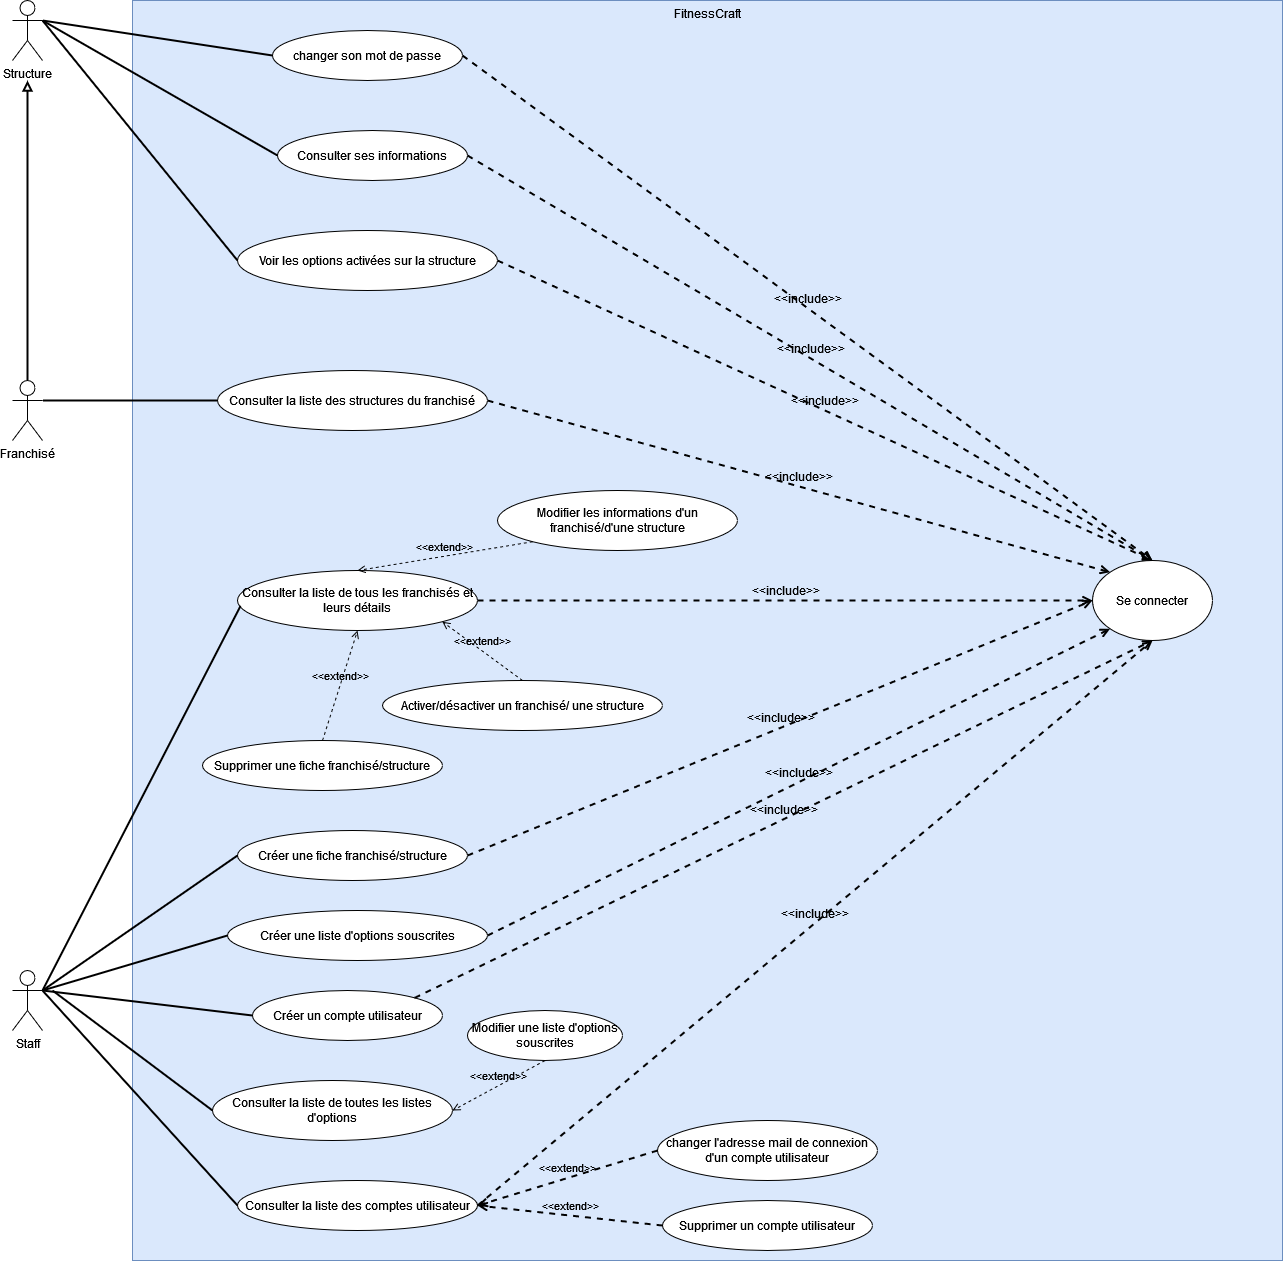

The diagram above was exported from draw.io. Its source (the exported page's mxGraphModel, read from the mxfile embedded in the PNG):
<mxGraphModel dx="1422" dy="1882" grid="1" gridSize="10" guides="1" tooltips="1" connect="1" arrows="1" fold="1" page="1" pageScale="1" pageWidth="850" pageHeight="1100" math="0" shadow="0">
  <root>
    <mxCell id="0" />
    <mxCell id="1" parent="0" />
    <mxCell id="qGnqlYTCaQrtn8jQ2ZxB-1" value="Staff" style="shape=umlActor;verticalLabelPosition=bottom;verticalAlign=top;html=1;outlineConnect=0;" parent="1" vertex="1">
      <mxGeometry x="40" y="850" width="30" height="60" as="geometry" />
    </mxCell>
    <mxCell id="qGnqlYTCaQrtn8jQ2ZxB-2" value="Franchisé" style="shape=umlActor;verticalLabelPosition=bottom;verticalAlign=top;html=1;outlineConnect=0;" parent="1" vertex="1">
      <mxGeometry x="40" y="260" width="30" height="60" as="geometry" />
    </mxCell>
    <mxCell id="qGnqlYTCaQrtn8jQ2ZxB-3" value="&lt;div&gt;Structure&lt;/div&gt;" style="shape=umlActor;verticalLabelPosition=bottom;verticalAlign=top;html=1;outlineConnect=0;" parent="1" vertex="1">
      <mxGeometry x="40" y="-120" width="30" height="60" as="geometry" />
    </mxCell>
    <mxCell id="qGnqlYTCaQrtn8jQ2ZxB-7" value="FitnessCraft" style="rounded=0;whiteSpace=wrap;html=1;fillColor=#dae8fc;strokeColor=#6c8ebf;verticalAlign=top;" parent="1" vertex="1">
      <mxGeometry x="160" y="-120" width="1150" height="1260" as="geometry" />
    </mxCell>
    <mxCell id="qGnqlYTCaQrtn8jQ2ZxB-8" value="&lt;div&gt;Consulter la liste des structures du franchisé&lt;br&gt;&lt;/div&gt;" style="ellipse;whiteSpace=wrap;html=1;" parent="1" vertex="1">
      <mxGeometry x="245" y="250" width="270" height="60" as="geometry" />
    </mxCell>
    <mxCell id="qGnqlYTCaQrtn8jQ2ZxB-9" value="Consulter ses informations" style="ellipse;whiteSpace=wrap;html=1;" parent="1" vertex="1">
      <mxGeometry x="305" y="10" width="190" height="50" as="geometry" />
    </mxCell>
    <mxCell id="qGnqlYTCaQrtn8jQ2ZxB-11" value="changer son mot de passe" style="ellipse;whiteSpace=wrap;html=1;" parent="1" vertex="1">
      <mxGeometry x="300" y="-90" width="190" height="50" as="geometry" />
    </mxCell>
    <mxCell id="qGnqlYTCaQrtn8jQ2ZxB-12" value="&lt;div&gt;Consulter la liste de tous les franchisés et leurs détails&lt;br&gt;&lt;/div&gt;" style="ellipse;whiteSpace=wrap;html=1;" parent="1" vertex="1">
      <mxGeometry x="265" y="450" width="240" height="60" as="geometry" />
    </mxCell>
    <mxCell id="qGnqlYTCaQrtn8jQ2ZxB-14" value="changer l'adresse mail de connexion d'un compte utilisateur" style="ellipse;whiteSpace=wrap;html=1;" parent="1" vertex="1">
      <mxGeometry x="685" y="1000" width="220" height="60" as="geometry" />
    </mxCell>
    <mxCell id="qGnqlYTCaQrtn8jQ2ZxB-17" value="Activer/désactiver un franchisé/ une structure" style="ellipse;whiteSpace=wrap;html=1;" parent="1" vertex="1">
      <mxGeometry x="410" y="560" width="280" height="50" as="geometry" />
    </mxCell>
    <mxCell id="qGnqlYTCaQrtn8jQ2ZxB-18" value="Supprimer un compte utilisateur" style="ellipse;whiteSpace=wrap;html=1;" parent="1" vertex="1">
      <mxGeometry x="690" y="1080" width="210" height="50" as="geometry" />
    </mxCell>
    <mxCell id="qGnqlYTCaQrtn8jQ2ZxB-19" value="Supprimer une fiche franchisé/structure" style="ellipse;whiteSpace=wrap;html=1;" parent="1" vertex="1">
      <mxGeometry x="230" y="620" width="240" height="50" as="geometry" />
    </mxCell>
    <mxCell id="qGnqlYTCaQrtn8jQ2ZxB-20" value="Créer un compte utilisateur" style="ellipse;whiteSpace=wrap;html=1;" parent="1" vertex="1">
      <mxGeometry x="280" y="870" width="190" height="50" as="geometry" />
    </mxCell>
    <mxCell id="qGnqlYTCaQrtn8jQ2ZxB-21" value="Créer une fiche franchisé/structure" style="ellipse;whiteSpace=wrap;html=1;" parent="1" vertex="1">
      <mxGeometry x="265" y="710" width="230" height="50" as="geometry" />
    </mxCell>
    <mxCell id="qGnqlYTCaQrtn8jQ2ZxB-28" value="" style="endArrow=none;html=1;rounded=0;strokeWidth=2;fontSize=20;exitX=0;exitY=0.5;exitDx=0;exitDy=0;entryX=1;entryY=0.3333333333333333;entryDx=0;entryDy=0;entryPerimeter=0;" parent="1" source="qGnqlYTCaQrtn8jQ2ZxB-11" target="qGnqlYTCaQrtn8jQ2ZxB-3" edge="1">
      <mxGeometry width="50" height="50" relative="1" as="geometry">
        <mxPoint x="400" y="390" as="sourcePoint" />
        <mxPoint x="70" y="80" as="targetPoint" />
      </mxGeometry>
    </mxCell>
    <mxCell id="qGnqlYTCaQrtn8jQ2ZxB-29" value="" style="endArrow=none;html=1;rounded=0;strokeWidth=2;fontSize=20;exitX=0;exitY=0.5;exitDx=0;exitDy=0;entryX=1;entryY=0.3333333333333333;entryDx=0;entryDy=0;entryPerimeter=0;" parent="1" source="qGnqlYTCaQrtn8jQ2ZxB-9" target="qGnqlYTCaQrtn8jQ2ZxB-3" edge="1">
      <mxGeometry width="50" height="50" relative="1" as="geometry">
        <mxPoint x="400" y="390" as="sourcePoint" />
        <mxPoint x="70" y="80" as="targetPoint" />
      </mxGeometry>
    </mxCell>
    <mxCell id="qGnqlYTCaQrtn8jQ2ZxB-30" value="" style="endArrow=block;html=1;rounded=0;strokeWidth=2;fontSize=20;exitX=0.5;exitY=0;exitDx=0;exitDy=0;exitPerimeter=0;endFill=0;" parent="1" source="qGnqlYTCaQrtn8jQ2ZxB-2" edge="1">
      <mxGeometry width="50" height="50" relative="1" as="geometry">
        <mxPoint x="400" y="390" as="sourcePoint" />
        <mxPoint x="55" y="-40" as="targetPoint" />
      </mxGeometry>
    </mxCell>
    <mxCell id="qGnqlYTCaQrtn8jQ2ZxB-32" value="Voir les options activées sur la structure" style="ellipse;whiteSpace=wrap;html=1;" parent="1" vertex="1">
      <mxGeometry x="265" y="110" width="260" height="60" as="geometry" />
    </mxCell>
    <mxCell id="qGnqlYTCaQrtn8jQ2ZxB-34" value="" style="endArrow=none;html=1;rounded=0;strokeWidth=2;fontSize=20;exitX=0;exitY=0.5;exitDx=0;exitDy=0;entryX=1;entryY=0.3333333333333333;entryDx=0;entryDy=0;entryPerimeter=0;" parent="1" source="qGnqlYTCaQrtn8jQ2ZxB-32" target="qGnqlYTCaQrtn8jQ2ZxB-3" edge="1">
      <mxGeometry width="50" height="50" relative="1" as="geometry">
        <mxPoint x="400" y="390" as="sourcePoint" />
        <mxPoint x="70" y="80" as="targetPoint" />
      </mxGeometry>
    </mxCell>
    <mxCell id="qGnqlYTCaQrtn8jQ2ZxB-35" value="" style="endArrow=none;html=1;rounded=0;strokeWidth=2;fontSize=20;entryX=1;entryY=0.3333333333333333;entryDx=0;entryDy=0;entryPerimeter=0;" parent="1" source="qGnqlYTCaQrtn8jQ2ZxB-8" target="qGnqlYTCaQrtn8jQ2ZxB-2" edge="1">
      <mxGeometry width="50" height="50" relative="1" as="geometry">
        <mxPoint x="400" y="390" as="sourcePoint" />
        <mxPoint x="450" y="340" as="targetPoint" />
      </mxGeometry>
    </mxCell>
    <mxCell id="qGnqlYTCaQrtn8jQ2ZxB-39" value="" style="endArrow=none;html=1;rounded=0;strokeWidth=2;fontSize=20;exitX=0.013;exitY=0.588;exitDx=0;exitDy=0;exitPerimeter=0;entryX=1;entryY=0.3333333333333333;entryDx=0;entryDy=0;entryPerimeter=0;" parent="1" source="qGnqlYTCaQrtn8jQ2ZxB-12" target="qGnqlYTCaQrtn8jQ2ZxB-1" edge="1">
      <mxGeometry width="50" height="50" relative="1" as="geometry">
        <mxPoint x="500" y="930" as="sourcePoint" />
        <mxPoint x="550" y="880" as="targetPoint" />
      </mxGeometry>
    </mxCell>
    <mxCell id="qGnqlYTCaQrtn8jQ2ZxB-41" value="" style="endArrow=none;html=1;rounded=0;strokeWidth=2;fontSize=20;entryX=0;entryY=0.5;entryDx=0;entryDy=0;exitX=1;exitY=0.3333333333333333;exitDx=0;exitDy=0;exitPerimeter=0;" parent="1" source="qGnqlYTCaQrtn8jQ2ZxB-1" target="qGnqlYTCaQrtn8jQ2ZxB-21" edge="1">
      <mxGeometry width="50" height="50" relative="1" as="geometry">
        <mxPoint x="500" y="930" as="sourcePoint" />
        <mxPoint x="550" y="880" as="targetPoint" />
      </mxGeometry>
    </mxCell>
    <mxCell id="qGnqlYTCaQrtn8jQ2ZxB-44" value="" style="endArrow=none;html=1;rounded=0;strokeWidth=2;fontSize=20;exitX=0;exitY=0.5;exitDx=0;exitDy=0;entryX=1;entryY=0.3333333333333333;entryDx=0;entryDy=0;entryPerimeter=0;" parent="1" source="qGnqlYTCaQrtn8jQ2ZxB-20" target="qGnqlYTCaQrtn8jQ2ZxB-1" edge="1">
      <mxGeometry width="50" height="50" relative="1" as="geometry">
        <mxPoint x="500" y="930" as="sourcePoint" />
        <mxPoint x="80" y="870" as="targetPoint" />
      </mxGeometry>
    </mxCell>
    <mxCell id="qGnqlYTCaQrtn8jQ2ZxB-47" value="Consulter la liste des comptes utilisateur" style="ellipse;whiteSpace=wrap;html=1;" parent="1" vertex="1">
      <mxGeometry x="265" y="1060" width="240" height="50" as="geometry" />
    </mxCell>
    <mxCell id="qGnqlYTCaQrtn8jQ2ZxB-48" value="" style="endArrow=none;html=1;rounded=0;strokeWidth=2;fontSize=20;entryX=0;entryY=0.5;entryDx=0;entryDy=0;" parent="1" target="qGnqlYTCaQrtn8jQ2ZxB-47" edge="1">
      <mxGeometry width="50" height="50" relative="1" as="geometry">
        <mxPoint x="70" y="870" as="sourcePoint" />
        <mxPoint x="550" y="1000" as="targetPoint" />
      </mxGeometry>
    </mxCell>
    <mxCell id="qGnqlYTCaQrtn8jQ2ZxB-51" value="Se connecter" style="ellipse;whiteSpace=wrap;html=1;fontSize=12;" parent="1" vertex="1">
      <mxGeometry x="1120" y="440" width="120" height="80" as="geometry" />
    </mxCell>
    <mxCell id="qGnqlYTCaQrtn8jQ2ZxB-52" value="&amp;lt;&amp;lt;include&amp;gt;&amp;gt;" style="html=1;verticalAlign=bottom;labelBackgroundColor=none;endArrow=open;endFill=0;dashed=1;rounded=0;strokeWidth=2;fontSize=12;entryX=0.5;entryY=0;entryDx=0;entryDy=0;exitX=1;exitY=0.5;exitDx=0;exitDy=0;" parent="1" source="qGnqlYTCaQrtn8jQ2ZxB-11" target="qGnqlYTCaQrtn8jQ2ZxB-51" edge="1">
      <mxGeometry width="160" relative="1" as="geometry">
        <mxPoint x="550" y="600" as="sourcePoint" />
        <mxPoint x="710" y="600" as="targetPoint" />
      </mxGeometry>
    </mxCell>
    <mxCell id="qGnqlYTCaQrtn8jQ2ZxB-53" value="&amp;lt;&amp;lt;include&amp;gt;&amp;gt;" style="html=1;verticalAlign=bottom;labelBackgroundColor=none;endArrow=open;endFill=0;dashed=1;rounded=0;strokeWidth=2;fontSize=12;exitX=1;exitY=0.5;exitDx=0;exitDy=0;entryX=0.5;entryY=0;entryDx=0;entryDy=0;" parent="1" source="qGnqlYTCaQrtn8jQ2ZxB-9" target="qGnqlYTCaQrtn8jQ2ZxB-51" edge="1">
      <mxGeometry width="160" relative="1" as="geometry">
        <mxPoint x="390" y="550" as="sourcePoint" />
        <mxPoint x="550" y="550" as="targetPoint" />
      </mxGeometry>
    </mxCell>
    <mxCell id="qGnqlYTCaQrtn8jQ2ZxB-54" value="&amp;lt;&amp;lt;include&amp;gt;&amp;gt;" style="html=1;verticalAlign=bottom;labelBackgroundColor=none;endArrow=open;endFill=0;dashed=1;rounded=0;strokeWidth=2;fontSize=12;exitX=1;exitY=0.5;exitDx=0;exitDy=0;entryX=0.5;entryY=0;entryDx=0;entryDy=0;" parent="1" source="qGnqlYTCaQrtn8jQ2ZxB-32" target="qGnqlYTCaQrtn8jQ2ZxB-51" edge="1">
      <mxGeometry width="160" relative="1" as="geometry">
        <mxPoint x="390" y="550" as="sourcePoint" />
        <mxPoint x="710" y="710" as="targetPoint" />
      </mxGeometry>
    </mxCell>
    <mxCell id="qGnqlYTCaQrtn8jQ2ZxB-55" value="&amp;lt;&amp;lt;include&amp;gt;&amp;gt;" style="html=1;verticalAlign=bottom;labelBackgroundColor=none;endArrow=open;endFill=0;dashed=1;rounded=0;strokeWidth=2;fontSize=12;entryX=0;entryY=0;entryDx=0;entryDy=0;exitX=1;exitY=0.5;exitDx=0;exitDy=0;" parent="1" source="qGnqlYTCaQrtn8jQ2ZxB-8" target="qGnqlYTCaQrtn8jQ2ZxB-51" edge="1">
      <mxGeometry width="160" relative="1" as="geometry">
        <mxPoint x="390" y="550" as="sourcePoint" />
        <mxPoint x="550" y="550" as="targetPoint" />
      </mxGeometry>
    </mxCell>
    <mxCell id="qGnqlYTCaQrtn8jQ2ZxB-56" value="&amp;lt;&amp;lt;include&amp;gt;&amp;gt;" style="html=1;verticalAlign=bottom;labelBackgroundColor=none;endArrow=open;endFill=0;dashed=1;rounded=0;strokeWidth=2;fontSize=12;entryX=0;entryY=0.5;entryDx=0;entryDy=0;exitX=1;exitY=0.5;exitDx=0;exitDy=0;" parent="1" source="qGnqlYTCaQrtn8jQ2ZxB-12" target="qGnqlYTCaQrtn8jQ2ZxB-51" edge="1">
      <mxGeometry width="160" relative="1" as="geometry">
        <mxPoint x="440" y="830" as="sourcePoint" />
        <mxPoint x="600" y="830" as="targetPoint" />
      </mxGeometry>
    </mxCell>
    <mxCell id="qGnqlYTCaQrtn8jQ2ZxB-58" value="&amp;lt;&amp;lt;include&amp;gt;&amp;gt;" style="html=1;verticalAlign=bottom;labelBackgroundColor=none;endArrow=open;endFill=0;dashed=1;rounded=0;strokeWidth=2;fontSize=12;exitX=1;exitY=0.5;exitDx=0;exitDy=0;entryX=0;entryY=0.5;entryDx=0;entryDy=0;" parent="1" source="qGnqlYTCaQrtn8jQ2ZxB-21" target="qGnqlYTCaQrtn8jQ2ZxB-51" edge="1">
      <mxGeometry width="160" relative="1" as="geometry">
        <mxPoint x="440" y="830" as="sourcePoint" />
        <mxPoint x="650" y="750" as="targetPoint" />
      </mxGeometry>
    </mxCell>
    <mxCell id="qGnqlYTCaQrtn8jQ2ZxB-61" value="&amp;lt;&amp;lt;include&amp;gt;&amp;gt;" style="html=1;verticalAlign=bottom;labelBackgroundColor=none;endArrow=open;endFill=0;dashed=1;rounded=0;strokeWidth=2;fontSize=12;exitX=1;exitY=0.5;exitDx=0;exitDy=0;entryX=0.5;entryY=1;entryDx=0;entryDy=0;" parent="1" source="qGnqlYTCaQrtn8jQ2ZxB-47" target="qGnqlYTCaQrtn8jQ2ZxB-51" edge="1">
      <mxGeometry width="160" relative="1" as="geometry">
        <mxPoint x="440" y="1010" as="sourcePoint" />
        <mxPoint x="680" y="790" as="targetPoint" />
      </mxGeometry>
    </mxCell>
    <mxCell id="qGnqlYTCaQrtn8jQ2ZxB-62" value="&amp;lt;&amp;lt;include&amp;gt;&amp;gt;" style="html=1;verticalAlign=bottom;labelBackgroundColor=none;endArrow=open;endFill=0;dashed=1;rounded=0;strokeWidth=2;fontSize=12;entryX=0.5;entryY=1;entryDx=0;entryDy=0;exitX=1;exitY=0;exitDx=0;exitDy=0;" parent="1" source="qGnqlYTCaQrtn8jQ2ZxB-20" target="qGnqlYTCaQrtn8jQ2ZxB-51" edge="1">
      <mxGeometry width="160" relative="1" as="geometry">
        <mxPoint x="440" y="1070" as="sourcePoint" />
        <mxPoint x="600" y="1070" as="targetPoint" />
      </mxGeometry>
    </mxCell>
    <mxCell id="qGnqlYTCaQrtn8jQ2ZxB-65" value="Créer une liste d'options souscrites" style="ellipse;whiteSpace=wrap;html=1;fontSize=12;" parent="1" vertex="1">
      <mxGeometry x="255" y="790" width="260" height="50" as="geometry" />
    </mxCell>
    <mxCell id="qGnqlYTCaQrtn8jQ2ZxB-66" value="Modifier une liste d'options souscrites" style="ellipse;whiteSpace=wrap;html=1;fontSize=12;" parent="1" vertex="1">
      <mxGeometry x="495" y="890" width="155" height="50" as="geometry" />
    </mxCell>
    <mxCell id="qGnqlYTCaQrtn8jQ2ZxB-67" value="&amp;lt;&amp;lt;include&amp;gt;&amp;gt;" style="html=1;verticalAlign=bottom;labelBackgroundColor=none;endArrow=open;endFill=0;dashed=1;rounded=0;strokeWidth=2;fontSize=12;entryX=0;entryY=1;entryDx=0;entryDy=0;exitX=1;exitY=0.5;exitDx=0;exitDy=0;" parent="1" source="qGnqlYTCaQrtn8jQ2ZxB-65" target="qGnqlYTCaQrtn8jQ2ZxB-51" edge="1">
      <mxGeometry width="160" relative="1" as="geometry">
        <mxPoint x="380" y="860" as="sourcePoint" />
        <mxPoint x="540" y="860" as="targetPoint" />
      </mxGeometry>
    </mxCell>
    <mxCell id="qGnqlYTCaQrtn8jQ2ZxB-71" value="" style="endArrow=none;html=1;rounded=0;strokeWidth=2;fontSize=12;entryX=0;entryY=0.5;entryDx=0;entryDy=0;exitX=1;exitY=0.3333333333333333;exitDx=0;exitDy=0;exitPerimeter=0;" parent="1" source="qGnqlYTCaQrtn8jQ2ZxB-1" target="qGnqlYTCaQrtn8jQ2ZxB-65" edge="1">
      <mxGeometry width="50" height="50" relative="1" as="geometry">
        <mxPoint x="430" y="1000" as="sourcePoint" />
        <mxPoint x="480" y="950" as="targetPoint" />
      </mxGeometry>
    </mxCell>
    <mxCell id="FaoEt9rTH2E0nETc2HaM-2" value="&amp;lt;&amp;lt;extend&amp;gt;&amp;gt;" style="html=1;verticalAlign=bottom;labelBackgroundColor=none;endArrow=open;endFill=0;dashed=1;rounded=0;entryX=1;entryY=1;entryDx=0;entryDy=0;exitX=0.5;exitY=0;exitDx=0;exitDy=0;" edge="1" parent="1" source="qGnqlYTCaQrtn8jQ2ZxB-17" target="qGnqlYTCaQrtn8jQ2ZxB-12">
      <mxGeometry width="160" relative="1" as="geometry">
        <mxPoint x="520" y="770" as="sourcePoint" />
        <mxPoint x="680" y="770" as="targetPoint" />
      </mxGeometry>
    </mxCell>
    <mxCell id="FaoEt9rTH2E0nETc2HaM-3" value="&amp;lt;&amp;lt;extend&amp;gt;&amp;gt;" style="html=1;verticalAlign=bottom;labelBackgroundColor=none;endArrow=open;endFill=0;dashed=1;rounded=0;entryX=0.5;entryY=1;entryDx=0;entryDy=0;exitX=0.5;exitY=0;exitDx=0;exitDy=0;" edge="1" parent="1" source="qGnqlYTCaQrtn8jQ2ZxB-19" target="qGnqlYTCaQrtn8jQ2ZxB-12">
      <mxGeometry width="160" relative="1" as="geometry">
        <mxPoint x="500" y="670" as="sourcePoint" />
        <mxPoint x="660" y="670" as="targetPoint" />
      </mxGeometry>
    </mxCell>
    <mxCell id="FaoEt9rTH2E0nETc2HaM-4" value="&lt;div&gt;Consulter la liste de toutes les listes d'options&lt;br&gt;&lt;/div&gt;" style="ellipse;whiteSpace=wrap;html=1;" vertex="1" parent="1">
      <mxGeometry x="240" y="960" width="240" height="60" as="geometry" />
    </mxCell>
    <mxCell id="FaoEt9rTH2E0nETc2HaM-5" value="&amp;lt;&amp;lt;extend&amp;gt;&amp;gt;" style="html=1;verticalAlign=bottom;labelBackgroundColor=none;endArrow=open;endFill=0;dashed=1;rounded=0;exitX=0.5;exitY=1;exitDx=0;exitDy=0;entryX=1;entryY=0.5;entryDx=0;entryDy=0;" edge="1" parent="1" source="qGnqlYTCaQrtn8jQ2ZxB-66" target="FaoEt9rTH2E0nETc2HaM-4">
      <mxGeometry width="160" relative="1" as="geometry">
        <mxPoint x="450" y="930" as="sourcePoint" />
        <mxPoint x="610" y="930" as="targetPoint" />
      </mxGeometry>
    </mxCell>
    <mxCell id="FaoEt9rTH2E0nETc2HaM-6" value="" style="endArrow=none;html=1;rounded=0;strokeWidth=2;entryX=0;entryY=0.5;entryDx=0;entryDy=0;" edge="1" parent="1" target="FaoEt9rTH2E0nETc2HaM-4">
      <mxGeometry width="50" height="50" relative="1" as="geometry">
        <mxPoint x="80" y="870" as="sourcePoint" />
        <mxPoint x="560" y="900" as="targetPoint" />
      </mxGeometry>
    </mxCell>
    <mxCell id="FaoEt9rTH2E0nETc2HaM-7" value="&amp;lt;&amp;lt;extend&amp;gt;&amp;gt;" style="html=1;verticalAlign=bottom;labelBackgroundColor=none;endArrow=open;endFill=0;dashed=1;rounded=0;strokeWidth=2;exitX=0;exitY=0.5;exitDx=0;exitDy=0;entryX=1;entryY=0.5;entryDx=0;entryDy=0;" edge="1" parent="1" source="qGnqlYTCaQrtn8jQ2ZxB-14" target="qGnqlYTCaQrtn8jQ2ZxB-47">
      <mxGeometry width="160" relative="1" as="geometry">
        <mxPoint x="540" y="1110" as="sourcePoint" />
        <mxPoint x="700" y="1110" as="targetPoint" />
      </mxGeometry>
    </mxCell>
    <mxCell id="FaoEt9rTH2E0nETc2HaM-8" value="&amp;lt;&amp;lt;extend&amp;gt;&amp;gt;" style="html=1;verticalAlign=bottom;labelBackgroundColor=none;endArrow=open;endFill=0;dashed=1;rounded=0;strokeWidth=2;exitX=0;exitY=0.5;exitDx=0;exitDy=0;entryX=1;entryY=0.5;entryDx=0;entryDy=0;" edge="1" parent="1" source="qGnqlYTCaQrtn8jQ2ZxB-18" target="qGnqlYTCaQrtn8jQ2ZxB-47">
      <mxGeometry width="160" relative="1" as="geometry">
        <mxPoint x="450" y="1140" as="sourcePoint" />
        <mxPoint x="610" y="1140" as="targetPoint" />
      </mxGeometry>
    </mxCell>
    <mxCell id="FaoEt9rTH2E0nETc2HaM-9" value="Modifier les informations d'un franchisé/d'une structure" style="ellipse;whiteSpace=wrap;html=1;" vertex="1" parent="1">
      <mxGeometry x="525" y="370" width="240" height="60" as="geometry" />
    </mxCell>
    <mxCell id="FaoEt9rTH2E0nETc2HaM-10" value="&amp;lt;&amp;lt;extend&amp;gt;&amp;gt;" style="html=1;verticalAlign=bottom;labelBackgroundColor=none;endArrow=open;endFill=0;dashed=1;rounded=0;strokeWidth=1;exitX=0;exitY=1;exitDx=0;exitDy=0;entryX=0.5;entryY=0;entryDx=0;entryDy=0;" edge="1" parent="1" source="FaoEt9rTH2E0nETc2HaM-9" target="qGnqlYTCaQrtn8jQ2ZxB-12">
      <mxGeometry width="160" relative="1" as="geometry">
        <mxPoint x="450" y="630" as="sourcePoint" />
        <mxPoint x="610" y="630" as="targetPoint" />
      </mxGeometry>
    </mxCell>
  </root>
</mxGraphModel>